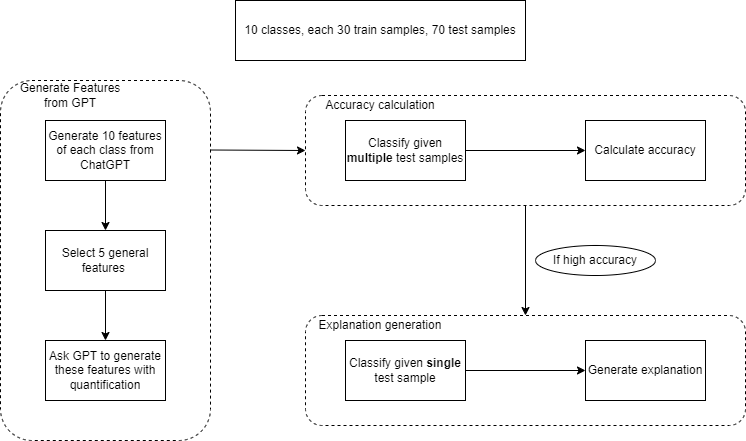

The diagram above was exported from draw.io. Its source (the exported page's mxGraphModel, read from the mxfile embedded in the PNG):
<mxGraphModel dx="1050" dy="574" grid="1" gridSize="10" guides="1" tooltips="1" connect="1" arrows="1" fold="1" page="1" pageScale="1" pageWidth="2336" pageHeight="1654" math="0" shadow="0">
  <root>
    <mxCell id="0" />
    <mxCell id="1" parent="0" />
    <mxCell id="MnXhYS4mInGa1vTu996b-2" value="10 classes, each 30 train samples, 70 test samples" style="rounded=0;whiteSpace=wrap;html=1;" parent="1" vertex="1">
      <mxGeometry x="460" y="100" width="290" height="60" as="geometry" />
    </mxCell>
    <mxCell id="qfQT-VdfGAIsc0yqWIOU-19" style="edgeStyle=orthogonalEdgeStyle;rounded=0;orthogonalLoop=1;jettySize=auto;html=1;exitX=1;exitY=0.5;exitDx=0;exitDy=0;entryX=0;entryY=0.5;entryDx=0;entryDy=0;" edge="1" parent="1" source="qfQT-VdfGAIsc0yqWIOU-4" target="qfQT-VdfGAIsc0yqWIOU-5">
      <mxGeometry relative="1" as="geometry" />
    </mxCell>
    <mxCell id="qfQT-VdfGAIsc0yqWIOU-4" value="Classify given &lt;b&gt;multiple&lt;/b&gt; test samples" style="rounded=0;whiteSpace=wrap;html=1;" vertex="1" parent="1">
      <mxGeometry x="570" y="220" width="120" height="60" as="geometry" />
    </mxCell>
    <mxCell id="qfQT-VdfGAIsc0yqWIOU-5" value="Calculate accuracy" style="rounded=0;whiteSpace=wrap;html=1;" vertex="1" parent="1">
      <mxGeometry x="810" y="220" width="120" height="60" as="geometry" />
    </mxCell>
    <mxCell id="qfQT-VdfGAIsc0yqWIOU-6" value="Ask GPT to generate these features with quantification" style="rounded=0;whiteSpace=wrap;html=1;" vertex="1" parent="1">
      <mxGeometry x="270" y="440" width="120" height="60" as="geometry" />
    </mxCell>
    <mxCell id="qfQT-VdfGAIsc0yqWIOU-14" style="edgeStyle=orthogonalEdgeStyle;rounded=0;orthogonalLoop=1;jettySize=auto;html=1;exitX=0.5;exitY=1;exitDx=0;exitDy=0;entryX=0.5;entryY=0;entryDx=0;entryDy=0;" edge="1" parent="1" source="qfQT-VdfGAIsc0yqWIOU-7" target="qfQT-VdfGAIsc0yqWIOU-6">
      <mxGeometry relative="1" as="geometry" />
    </mxCell>
    <mxCell id="qfQT-VdfGAIsc0yqWIOU-7" value="Select 5 general features&amp;nbsp;" style="rounded=0;whiteSpace=wrap;html=1;" vertex="1" parent="1">
      <mxGeometry x="270" y="330" width="120" height="60" as="geometry" />
    </mxCell>
    <mxCell id="qfQT-VdfGAIsc0yqWIOU-13" style="edgeStyle=orthogonalEdgeStyle;rounded=0;orthogonalLoop=1;jettySize=auto;html=1;exitX=0.5;exitY=1;exitDx=0;exitDy=0;" edge="1" parent="1" source="qfQT-VdfGAIsc0yqWIOU-8" target="qfQT-VdfGAIsc0yqWIOU-7">
      <mxGeometry relative="1" as="geometry" />
    </mxCell>
    <mxCell id="qfQT-VdfGAIsc0yqWIOU-8" value="Generate 10 features of each class from ChatGPT" style="rounded=0;whiteSpace=wrap;html=1;" vertex="1" parent="1">
      <mxGeometry x="270" y="220" width="120" height="60" as="geometry" />
    </mxCell>
    <mxCell id="qfQT-VdfGAIsc0yqWIOU-15" value="" style="rounded=1;whiteSpace=wrap;html=1;fillColor=none;dashed=1;" vertex="1" parent="1">
      <mxGeometry x="225" y="180" width="210" height="360" as="geometry" />
    </mxCell>
    <mxCell id="qfQT-VdfGAIsc0yqWIOU-16" value="Generate Features from GPT" style="text;html=1;strokeColor=none;fillColor=none;align=center;verticalAlign=middle;whiteSpace=wrap;rounded=0;" vertex="1" parent="1">
      <mxGeometry x="240" y="180" width="110" height="30" as="geometry" />
    </mxCell>
    <mxCell id="qfQT-VdfGAIsc0yqWIOU-22" style="edgeStyle=orthogonalEdgeStyle;rounded=0;orthogonalLoop=1;jettySize=auto;html=1;exitX=1;exitY=0.5;exitDx=0;exitDy=0;entryX=0;entryY=0.5;entryDx=0;entryDy=0;" edge="1" parent="1" source="qfQT-VdfGAIsc0yqWIOU-18" target="qfQT-VdfGAIsc0yqWIOU-20">
      <mxGeometry relative="1" as="geometry" />
    </mxCell>
    <mxCell id="qfQT-VdfGAIsc0yqWIOU-18" value="Classify given &lt;b&gt;single&lt;/b&gt; test sample" style="rounded=0;whiteSpace=wrap;html=1;" vertex="1" parent="1">
      <mxGeometry x="570" y="440" width="120" height="60" as="geometry" />
    </mxCell>
    <mxCell id="qfQT-VdfGAIsc0yqWIOU-20" value="Generate explanation" style="rounded=0;whiteSpace=wrap;html=1;" vertex="1" parent="1">
      <mxGeometry x="810" y="440" width="120" height="60" as="geometry" />
    </mxCell>
    <mxCell id="qfQT-VdfGAIsc0yqWIOU-23" value="" style="rounded=1;whiteSpace=wrap;html=1;fillColor=none;dashed=1;" vertex="1" parent="1">
      <mxGeometry x="530" y="195" width="440" height="110" as="geometry" />
    </mxCell>
    <mxCell id="qfQT-VdfGAIsc0yqWIOU-25" value="Accuracy calculation" style="text;html=1;strokeColor=none;fillColor=none;align=center;verticalAlign=middle;whiteSpace=wrap;rounded=0;" vertex="1" parent="1">
      <mxGeometry x="500" y="190" width="210" height="30" as="geometry" />
    </mxCell>
    <mxCell id="qfQT-VdfGAIsc0yqWIOU-26" value="" style="rounded=1;whiteSpace=wrap;html=1;fillColor=none;dashed=1;" vertex="1" parent="1">
      <mxGeometry x="530" y="415" width="440" height="110" as="geometry" />
    </mxCell>
    <mxCell id="qfQT-VdfGAIsc0yqWIOU-27" value="Explanation generation" style="text;html=1;strokeColor=none;fillColor=none;align=center;verticalAlign=middle;whiteSpace=wrap;rounded=0;" vertex="1" parent="1">
      <mxGeometry x="500" y="410" width="210" height="30" as="geometry" />
    </mxCell>
    <mxCell id="qfQT-VdfGAIsc0yqWIOU-30" value="" style="endArrow=classic;html=1;rounded=0;entryX=0;entryY=0.5;entryDx=0;entryDy=0;" edge="1" parent="1" target="qfQT-VdfGAIsc0yqWIOU-23">
      <mxGeometry width="50" height="50" relative="1" as="geometry">
        <mxPoint x="435" y="249.5" as="sourcePoint" />
        <mxPoint x="525" y="249.5" as="targetPoint" />
      </mxGeometry>
    </mxCell>
    <mxCell id="qfQT-VdfGAIsc0yqWIOU-31" value="" style="endArrow=classic;html=1;rounded=0;entryX=0.5;entryY=0;entryDx=0;entryDy=0;exitX=0.5;exitY=1;exitDx=0;exitDy=0;" edge="1" parent="1" source="qfQT-VdfGAIsc0yqWIOU-23" target="qfQT-VdfGAIsc0yqWIOU-26">
      <mxGeometry width="50" height="50" relative="1" as="geometry">
        <mxPoint x="700" y="330" as="sourcePoint" />
        <mxPoint x="790" y="330" as="targetPoint" />
      </mxGeometry>
    </mxCell>
    <mxCell id="qfQT-VdfGAIsc0yqWIOU-34" value="If high accuracy" style="ellipse;whiteSpace=wrap;html=1;" vertex="1" parent="1">
      <mxGeometry x="760" y="345" width="120" height="30" as="geometry" />
    </mxCell>
  </root>
</mxGraphModel>